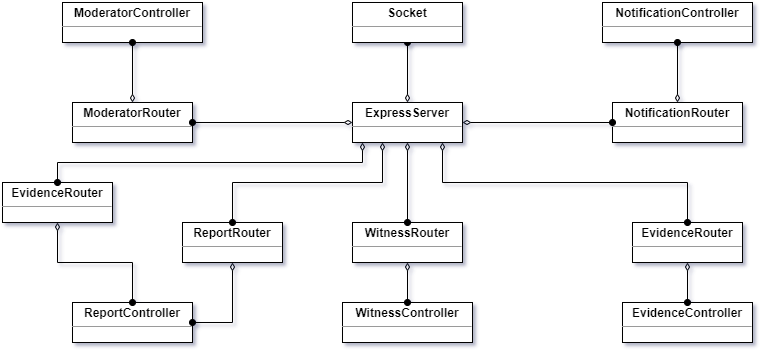

The diagram above was exported from draw.io. Its source (the exported page's mxGraphModel, read from the mxfile embedded in the PNG):
<mxGraphModel dx="1406" dy="818" grid="1" gridSize="10" guides="1" tooltips="1" connect="1" arrows="1" fold="1" page="1" pageScale="1" pageWidth="850" pageHeight="1100" math="0" shadow="0">
  <root>
    <mxCell id="0" />
    <mxCell id="1" parent="0" />
    <mxCell id="iMn4nX5tTeP7fdu-mTP9-1" value="&lt;p style=&quot;margin:0px;margin-top:4px;text-align:center;&quot;&gt;&lt;b&gt;WitnessController&lt;/b&gt;&lt;/p&gt;&lt;hr size=&quot;1&quot;&gt;&lt;p style=&quot;margin:0px;margin-left:4px;&quot;&gt;&lt;br&gt;&lt;/p&gt;" style="verticalAlign=top;align=left;overflow=fill;fontSize=12;fontFamily=Helvetica;html=1;" vertex="1" parent="1">
      <mxGeometry x="360" y="320" width="130" height="40" as="geometry" />
    </mxCell>
    <mxCell id="iMn4nX5tTeP7fdu-mTP9-2" value="&lt;p style=&quot;margin:0px;margin-top:4px;text-align:center;&quot;&gt;&lt;b&gt;NotificationController&lt;/b&gt;&lt;/p&gt;&lt;hr size=&quot;1&quot;&gt;&lt;p style=&quot;margin:0px;margin-left:4px;&quot;&gt;&lt;br&gt;&lt;/p&gt;" style="verticalAlign=top;align=left;overflow=fill;fontSize=12;fontFamily=Helvetica;html=1;" vertex="1" parent="1">
      <mxGeometry x="620" y="20" width="150" height="40" as="geometry" />
    </mxCell>
    <mxCell id="iMn4nX5tTeP7fdu-mTP9-3" value="&lt;p style=&quot;margin:0px;margin-top:4px;text-align:center;&quot;&gt;&lt;b&gt;EvidenceController&lt;/b&gt;&lt;/p&gt;&lt;hr size=&quot;1&quot;&gt;&lt;p style=&quot;margin:0px;margin-left:4px;&quot;&gt;&lt;br&gt;&lt;/p&gt;" style="verticalAlign=top;align=left;overflow=fill;fontSize=12;fontFamily=Helvetica;html=1;" vertex="1" parent="1">
      <mxGeometry x="640" y="320" width="130" height="40" as="geometry" />
    </mxCell>
    <mxCell id="iMn4nX5tTeP7fdu-mTP9-4" value="&lt;p style=&quot;margin:0px;margin-top:4px;text-align:center;&quot;&gt;&lt;b&gt;ModeratorController&lt;/b&gt;&lt;/p&gt;&lt;hr size=&quot;1&quot;&gt;&lt;p style=&quot;margin:0px;margin-left:4px;&quot;&gt;&lt;br&gt;&lt;/p&gt;" style="verticalAlign=top;align=left;overflow=fill;fontSize=12;fontFamily=Helvetica;html=1;" vertex="1" parent="1">
      <mxGeometry x="80" y="20" width="140" height="40" as="geometry" />
    </mxCell>
    <mxCell id="iMn4nX5tTeP7fdu-mTP9-5" value="&lt;p style=&quot;margin:0px;margin-top:4px;text-align:center;&quot;&gt;&lt;b&gt;ReportController&lt;/b&gt;&lt;/p&gt;&lt;hr size=&quot;1&quot;&gt;&lt;p style=&quot;margin:0px;margin-left:4px;&quot;&gt;&lt;br&gt;&lt;/p&gt;" style="verticalAlign=top;align=left;overflow=fill;fontSize=12;fontFamily=Helvetica;html=1;" vertex="1" parent="1">
      <mxGeometry x="90" y="320" width="120" height="40" as="geometry" />
    </mxCell>
    <mxCell id="UenvvqbkA6tQ6bfjnmMi-1" style="edgeStyle=orthogonalEdgeStyle;rounded=0;orthogonalLoop=1;jettySize=auto;html=1;endArrow=oval;endFill=1;startArrow=diamondThin;startFill=0;" edge="1" parent="1" source="iMn4nX5tTeP7fdu-mTP9-7" target="iMn4nX5tTeP7fdu-mTP9-5">
      <mxGeometry relative="1" as="geometry" />
    </mxCell>
    <mxCell id="iMn4nX5tTeP7fdu-mTP9-7" value="&lt;p style=&quot;margin:0px;margin-top:4px;text-align:center;&quot;&gt;&lt;b&gt;EvidenceRouter&lt;/b&gt;&lt;/p&gt;&lt;hr size=&quot;1&quot;&gt;&lt;p style=&quot;margin:0px;margin-left:4px;&quot;&gt;&lt;br&gt;&lt;/p&gt;" style="verticalAlign=top;align=left;overflow=fill;fontSize=12;fontFamily=Helvetica;html=1;" vertex="1" parent="1">
      <mxGeometry x="20" y="200" width="110" height="40" as="geometry" />
    </mxCell>
    <mxCell id="UenvvqbkA6tQ6bfjnmMi-2" style="edgeStyle=orthogonalEdgeStyle;rounded=0;orthogonalLoop=1;jettySize=auto;html=1;startArrow=diamondThin;startFill=0;endArrow=oval;endFill=1;" edge="1" parent="1" source="iMn4nX5tTeP7fdu-mTP9-8" target="iMn4nX5tTeP7fdu-mTP9-5">
      <mxGeometry relative="1" as="geometry">
        <Array as="points">
          <mxPoint x="250" y="340" />
        </Array>
      </mxGeometry>
    </mxCell>
    <mxCell id="iMn4nX5tTeP7fdu-mTP9-8" value="&lt;p style=&quot;margin:0px;margin-top:4px;text-align:center;&quot;&gt;&lt;b&gt;ReportRouter&lt;/b&gt;&lt;/p&gt;&lt;hr size=&quot;1&quot;&gt;&lt;p style=&quot;margin:0px;margin-left:4px;&quot;&gt;&lt;br&gt;&lt;/p&gt;" style="verticalAlign=top;align=left;overflow=fill;fontSize=12;fontFamily=Helvetica;html=1;" vertex="1" parent="1">
      <mxGeometry x="200" y="240" width="100" height="40" as="geometry" />
    </mxCell>
    <mxCell id="UenvvqbkA6tQ6bfjnmMi-5" style="edgeStyle=orthogonalEdgeStyle;rounded=0;orthogonalLoop=1;jettySize=auto;html=1;startArrow=diamondThin;startFill=0;endArrow=oval;endFill=1;" edge="1" parent="1" source="UenvvqbkA6tQ6bfjnmMi-3" target="iMn4nX5tTeP7fdu-mTP9-4">
      <mxGeometry relative="1" as="geometry" />
    </mxCell>
    <mxCell id="UenvvqbkA6tQ6bfjnmMi-3" value="&lt;p style=&quot;margin:0px;margin-top:4px;text-align:center;&quot;&gt;&lt;b&gt;ModeratorRouter&lt;/b&gt;&lt;/p&gt;&lt;hr size=&quot;1&quot;&gt;&lt;p style=&quot;margin:0px;margin-left:4px;&quot;&gt;&lt;br&gt;&lt;/p&gt;" style="verticalAlign=top;align=left;overflow=fill;fontSize=12;fontFamily=Helvetica;html=1;" vertex="1" parent="1">
      <mxGeometry x="90" y="120" width="120" height="40" as="geometry" />
    </mxCell>
    <mxCell id="Urq7Gc8RE6TBjnj3C6Ey-61" style="edgeStyle=orthogonalEdgeStyle;rounded=0;orthogonalLoop=1;jettySize=auto;html=1;startArrow=diamondThin;startFill=0;endArrow=oval;endFill=1;" edge="1" parent="1" source="UenvvqbkA6tQ6bfjnmMi-6" target="iMn4nX5tTeP7fdu-mTP9-1">
      <mxGeometry relative="1" as="geometry" />
    </mxCell>
    <mxCell id="UenvvqbkA6tQ6bfjnmMi-6" value="&lt;p style=&quot;margin:0px;margin-top:4px;text-align:center;&quot;&gt;&lt;b&gt;WitnessRouter&lt;/b&gt;&lt;/p&gt;&lt;hr size=&quot;1&quot;&gt;&lt;p style=&quot;margin:0px;margin-left:4px;&quot;&gt;&lt;br&gt;&lt;/p&gt;" style="verticalAlign=top;align=left;overflow=fill;fontSize=12;fontFamily=Helvetica;html=1;" vertex="1" parent="1">
      <mxGeometry x="370" y="240" width="110" height="40" as="geometry" />
    </mxCell>
    <mxCell id="UenvvqbkA6tQ6bfjnmMi-9" style="edgeStyle=orthogonalEdgeStyle;rounded=0;orthogonalLoop=1;jettySize=auto;html=1;startArrow=diamondThin;startFill=0;endArrow=oval;endFill=1;" edge="1" parent="1" source="UenvvqbkA6tQ6bfjnmMi-8" target="iMn4nX5tTeP7fdu-mTP9-2">
      <mxGeometry relative="1" as="geometry" />
    </mxCell>
    <mxCell id="UenvvqbkA6tQ6bfjnmMi-8" value="&lt;p style=&quot;margin:0px;margin-top:4px;text-align:center;&quot;&gt;&lt;b&gt;NotificationRouter&lt;/b&gt;&lt;/p&gt;&lt;hr size=&quot;1&quot;&gt;&lt;p style=&quot;margin:0px;margin-left:4px;&quot;&gt;&lt;br&gt;&lt;/p&gt;" style="verticalAlign=top;align=left;overflow=fill;fontSize=12;fontFamily=Helvetica;html=1;" vertex="1" parent="1">
      <mxGeometry x="630" y="120" width="130" height="40" as="geometry" />
    </mxCell>
    <mxCell id="Urq7Gc8RE6TBjnj3C6Ey-3" style="edgeStyle=orthogonalEdgeStyle;rounded=0;orthogonalLoop=1;jettySize=auto;html=1;startArrow=diamondThin;startFill=0;endArrow=oval;endFill=1;" edge="1" parent="1" source="Urq7Gc8RE6TBjnj3C6Ey-2" target="iMn4nX5tTeP7fdu-mTP9-3">
      <mxGeometry relative="1" as="geometry" />
    </mxCell>
    <mxCell id="Urq7Gc8RE6TBjnj3C6Ey-2" value="&lt;p style=&quot;margin:0px;margin-top:4px;text-align:center;&quot;&gt;&lt;b&gt;EvidenceRouter&lt;/b&gt;&lt;/p&gt;&lt;hr size=&quot;1&quot;&gt;&lt;p style=&quot;margin:0px;margin-left:4px;&quot;&gt;&lt;br&gt;&lt;/p&gt;" style="verticalAlign=top;align=left;overflow=fill;fontSize=12;fontFamily=Helvetica;html=1;" vertex="1" parent="1">
      <mxGeometry x="650" y="240" width="110" height="40" as="geometry" />
    </mxCell>
    <mxCell id="Urq7Gc8RE6TBjnj3C6Ey-53" style="edgeStyle=orthogonalEdgeStyle;rounded=0;orthogonalLoop=1;jettySize=auto;html=1;startArrow=diamondThin;startFill=0;endArrow=oval;endFill=1;" edge="1" parent="1" source="Urq7Gc8RE6TBjnj3C6Ey-4" target="UenvvqbkA6tQ6bfjnmMi-3">
      <mxGeometry relative="1" as="geometry" />
    </mxCell>
    <mxCell id="Urq7Gc8RE6TBjnj3C6Ey-55" style="edgeStyle=orthogonalEdgeStyle;rounded=0;orthogonalLoop=1;jettySize=auto;html=1;startArrow=diamondThin;startFill=0;endArrow=oval;endFill=1;" edge="1" parent="1" source="Urq7Gc8RE6TBjnj3C6Ey-4" target="UenvvqbkA6tQ6bfjnmMi-8">
      <mxGeometry relative="1" as="geometry" />
    </mxCell>
    <mxCell id="Urq7Gc8RE6TBjnj3C6Ey-56" style="edgeStyle=orthogonalEdgeStyle;rounded=0;orthogonalLoop=1;jettySize=auto;html=1;startArrow=diamondThin;startFill=0;endArrow=oval;endFill=1;" edge="1" parent="1" source="Urq7Gc8RE6TBjnj3C6Ey-4" target="Urq7Gc8RE6TBjnj3C6Ey-2">
      <mxGeometry relative="1" as="geometry">
        <Array as="points">
          <mxPoint x="460" y="200" />
          <mxPoint x="705" y="200" />
        </Array>
      </mxGeometry>
    </mxCell>
    <mxCell id="Urq7Gc8RE6TBjnj3C6Ey-57" style="edgeStyle=orthogonalEdgeStyle;rounded=0;orthogonalLoop=1;jettySize=auto;html=1;startArrow=diamondThin;startFill=0;endArrow=oval;endFill=1;" edge="1" parent="1" source="Urq7Gc8RE6TBjnj3C6Ey-4" target="iMn4nX5tTeP7fdu-mTP9-8">
      <mxGeometry relative="1" as="geometry">
        <Array as="points">
          <mxPoint x="400" y="200" />
          <mxPoint x="250" y="200" />
        </Array>
      </mxGeometry>
    </mxCell>
    <mxCell id="Urq7Gc8RE6TBjnj3C6Ey-58" style="edgeStyle=orthogonalEdgeStyle;rounded=0;orthogonalLoop=1;jettySize=auto;html=1;startArrow=diamondThin;startFill=0;endArrow=oval;endFill=1;" edge="1" parent="1" source="Urq7Gc8RE6TBjnj3C6Ey-4" target="iMn4nX5tTeP7fdu-mTP9-7">
      <mxGeometry relative="1" as="geometry">
        <Array as="points">
          <mxPoint x="380" y="180" />
          <mxPoint x="75" y="180" />
        </Array>
      </mxGeometry>
    </mxCell>
    <mxCell id="Urq7Gc8RE6TBjnj3C6Ey-60" style="edgeStyle=orthogonalEdgeStyle;rounded=0;orthogonalLoop=1;jettySize=auto;html=1;startArrow=diamondThin;startFill=0;endArrow=oval;endFill=1;" edge="1" parent="1" source="Urq7Gc8RE6TBjnj3C6Ey-4" target="UenvvqbkA6tQ6bfjnmMi-6">
      <mxGeometry relative="1" as="geometry" />
    </mxCell>
    <mxCell id="Urq7Gc8RE6TBjnj3C6Ey-62" style="edgeStyle=orthogonalEdgeStyle;rounded=0;orthogonalLoop=1;jettySize=auto;html=1;startArrow=diamondThin;startFill=0;endArrow=oval;endFill=1;" edge="1" parent="1" source="Urq7Gc8RE6TBjnj3C6Ey-4" target="Urq7Gc8RE6TBjnj3C6Ey-59">
      <mxGeometry relative="1" as="geometry" />
    </mxCell>
    <mxCell id="Urq7Gc8RE6TBjnj3C6Ey-4" value="&lt;p style=&quot;margin:0px;margin-top:4px;text-align:center;&quot;&gt;&lt;b&gt;ExpressServer&lt;/b&gt;&lt;/p&gt;&lt;hr size=&quot;1&quot;&gt;&lt;p style=&quot;margin:0px;margin-left:4px;&quot;&gt;&lt;br&gt;&lt;/p&gt;" style="verticalAlign=top;align=left;overflow=fill;fontSize=12;fontFamily=Helvetica;html=1;" vertex="1" parent="1">
      <mxGeometry x="370" y="120" width="110" height="40" as="geometry" />
    </mxCell>
    <mxCell id="Urq7Gc8RE6TBjnj3C6Ey-59" value="&lt;p style=&quot;margin:0px;margin-top:4px;text-align:center;&quot;&gt;&lt;b&gt;Socket&lt;/b&gt;&lt;/p&gt;&lt;hr size=&quot;1&quot;&gt;&lt;p style=&quot;margin:0px;margin-left:4px;&quot;&gt;&lt;br&gt;&lt;/p&gt;" style="verticalAlign=top;align=left;overflow=fill;fontSize=12;fontFamily=Helvetica;html=1;" vertex="1" parent="1">
      <mxGeometry x="370" y="20" width="110" height="40" as="geometry" />
    </mxCell>
  </root>
</mxGraphModel>